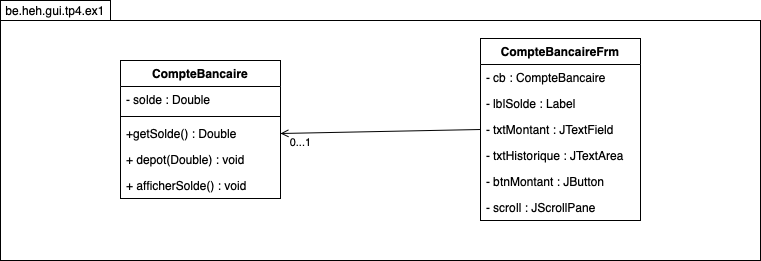

The diagram above was exported from draw.io. Its source (the exported page's mxGraphModel, read from the mxfile embedded in the PNG):
<mxGraphModel dx="1186" dy="734" grid="1" gridSize="10" guides="1" tooltips="1" connect="1" arrows="1" fold="1" page="1" pageScale="1" pageWidth="827" pageHeight="1169" math="0" shadow="0">
  <root>
    <mxCell id="0" />
    <mxCell id="1" parent="0" />
    <mxCell id="v7YizP2X_NrMYifi9kFK-1" value="" style="rounded=0;whiteSpace=wrap;html=1;" vertex="1" parent="1">
      <mxGeometry x="40" y="40" width="760" height="240" as="geometry" />
    </mxCell>
    <mxCell id="v7YizP2X_NrMYifi9kFK-2" value="CompteBancaire" style="swimlane;fontStyle=1;align=center;verticalAlign=top;childLayout=stackLayout;horizontal=1;startSize=26;horizontalStack=0;resizeParent=1;resizeParentMax=0;resizeLast=0;collapsible=1;marginBottom=0;" vertex="1" parent="1">
      <mxGeometry x="160" y="80" width="160" height="138" as="geometry" />
    </mxCell>
    <mxCell id="v7YizP2X_NrMYifi9kFK-3" value="- solde : Double" style="text;strokeColor=none;fillColor=none;align=left;verticalAlign=top;spacingLeft=4;spacingRight=4;overflow=hidden;rotatable=0;points=[[0,0.5],[1,0.5]];portConstraint=eastwest;" vertex="1" parent="v7YizP2X_NrMYifi9kFK-2">
      <mxGeometry y="26" width="160" height="26" as="geometry" />
    </mxCell>
    <mxCell id="v7YizP2X_NrMYifi9kFK-4" value="" style="line;strokeWidth=1;fillColor=none;align=left;verticalAlign=middle;spacingTop=-1;spacingLeft=3;spacingRight=3;rotatable=0;labelPosition=right;points=[];portConstraint=eastwest;" vertex="1" parent="v7YizP2X_NrMYifi9kFK-2">
      <mxGeometry y="52" width="160" height="8" as="geometry" />
    </mxCell>
    <mxCell id="v7YizP2X_NrMYifi9kFK-5" value="+getSolde() : Double" style="text;strokeColor=none;fillColor=none;align=left;verticalAlign=top;spacingLeft=4;spacingRight=4;overflow=hidden;rotatable=0;points=[[0,0.5],[1,0.5]];portConstraint=eastwest;" vertex="1" parent="v7YizP2X_NrMYifi9kFK-2">
      <mxGeometry y="60" width="160" height="26" as="geometry" />
    </mxCell>
    <mxCell id="v7YizP2X_NrMYifi9kFK-6" value="+ depot(Double) : void" style="text;strokeColor=none;fillColor=none;align=left;verticalAlign=top;spacingLeft=4;spacingRight=4;overflow=hidden;rotatable=0;points=[[0,0.5],[1,0.5]];portConstraint=eastwest;" vertex="1" parent="v7YizP2X_NrMYifi9kFK-2">
      <mxGeometry y="86" width="160" height="26" as="geometry" />
    </mxCell>
    <mxCell id="v7YizP2X_NrMYifi9kFK-7" value="+ afficherSolde() : void" style="text;strokeColor=none;fillColor=none;align=left;verticalAlign=top;spacingLeft=4;spacingRight=4;overflow=hidden;rotatable=0;points=[[0,0.5],[1,0.5]];portConstraint=eastwest;" vertex="1" parent="v7YizP2X_NrMYifi9kFK-2">
      <mxGeometry y="112" width="160" height="26" as="geometry" />
    </mxCell>
    <mxCell id="v7YizP2X_NrMYifi9kFK-8" value="CompteBancaireFrm" style="swimlane;fontStyle=1;align=center;verticalAlign=top;childLayout=stackLayout;horizontal=1;startSize=26;horizontalStack=0;resizeParent=1;resizeParentMax=0;resizeLast=0;collapsible=1;marginBottom=0;" vertex="1" parent="1">
      <mxGeometry x="520" y="58" width="160" height="182" as="geometry" />
    </mxCell>
    <mxCell id="v7YizP2X_NrMYifi9kFK-9" value="- cb : CompteBancaire" style="text;strokeColor=none;fillColor=none;align=left;verticalAlign=top;spacingLeft=4;spacingRight=4;overflow=hidden;rotatable=0;points=[[0,0.5],[1,0.5]];portConstraint=eastwest;" vertex="1" parent="v7YizP2X_NrMYifi9kFK-8">
      <mxGeometry y="26" width="160" height="26" as="geometry" />
    </mxCell>
    <mxCell id="v7YizP2X_NrMYifi9kFK-12" value="- lblSolde : Label" style="text;strokeColor=none;fillColor=none;align=left;verticalAlign=top;spacingLeft=4;spacingRight=4;overflow=hidden;rotatable=0;points=[[0,0.5],[1,0.5]];portConstraint=eastwest;" vertex="1" parent="v7YizP2X_NrMYifi9kFK-8">
      <mxGeometry y="52" width="160" height="26" as="geometry" />
    </mxCell>
    <mxCell id="v7YizP2X_NrMYifi9kFK-13" value="- txtMontant : JTextField" style="text;strokeColor=none;fillColor=none;align=left;verticalAlign=top;spacingLeft=4;spacingRight=4;overflow=hidden;rotatable=0;points=[[0,0.5],[1,0.5]];portConstraint=eastwest;" vertex="1" parent="v7YizP2X_NrMYifi9kFK-8">
      <mxGeometry y="78" width="160" height="26" as="geometry" />
    </mxCell>
    <mxCell id="v7YizP2X_NrMYifi9kFK-14" value="- txtHistorique : JTextArea" style="text;strokeColor=none;fillColor=none;align=left;verticalAlign=top;spacingLeft=4;spacingRight=4;overflow=hidden;rotatable=0;points=[[0,0.5],[1,0.5]];portConstraint=eastwest;" vertex="1" parent="v7YizP2X_NrMYifi9kFK-8">
      <mxGeometry y="104" width="160" height="26" as="geometry" />
    </mxCell>
    <mxCell id="v7YizP2X_NrMYifi9kFK-15" value="- btnMontant : JButton" style="text;strokeColor=none;fillColor=none;align=left;verticalAlign=top;spacingLeft=4;spacingRight=4;overflow=hidden;rotatable=0;points=[[0,0.5],[1,0.5]];portConstraint=eastwest;" vertex="1" parent="v7YizP2X_NrMYifi9kFK-8">
      <mxGeometry y="130" width="160" height="26" as="geometry" />
    </mxCell>
    <mxCell id="v7YizP2X_NrMYifi9kFK-16" value="- scroll : JScrollPane" style="text;strokeColor=none;fillColor=none;align=left;verticalAlign=top;spacingLeft=4;spacingRight=4;overflow=hidden;rotatable=0;points=[[0,0.5],[1,0.5]];portConstraint=eastwest;" vertex="1" parent="v7YizP2X_NrMYifi9kFK-8">
      <mxGeometry y="156" width="160" height="26" as="geometry" />
    </mxCell>
    <mxCell id="v7YizP2X_NrMYifi9kFK-17" value="" style="endArrow=open;html=1;exitX=0;exitY=0.5;exitDx=0;exitDy=0;entryX=1;entryY=0.5;entryDx=0;entryDy=0;endFill=0;" edge="1" parent="1" source="v7YizP2X_NrMYifi9kFK-13" target="v7YizP2X_NrMYifi9kFK-5">
      <mxGeometry width="50" height="50" relative="1" as="geometry">
        <mxPoint x="480" y="380" as="sourcePoint" />
        <mxPoint x="530" y="330" as="targetPoint" />
      </mxGeometry>
    </mxCell>
    <mxCell id="v7YizP2X_NrMYifi9kFK-18" value="0...1" style="edgeLabel;html=1;align=center;verticalAlign=middle;resizable=0;points=[];" vertex="1" connectable="0" parent="v7YizP2X_NrMYifi9kFK-17">
      <mxGeometry x="0.8697" y="-2" relative="1" as="geometry">
        <mxPoint x="7" y="11" as="offset" />
      </mxGeometry>
    </mxCell>
    <mxCell id="v7YizP2X_NrMYifi9kFK-19" value="be.heh.gui.tp4.ex1" style="text;html=1;align=center;verticalAlign=middle;whiteSpace=wrap;rounded=0;fillColor=#ffffff;strokeColor=#000000;" vertex="1" parent="1">
      <mxGeometry x="40" y="20" width="110" height="20" as="geometry" />
    </mxCell>
  </root>
</mxGraphModel>